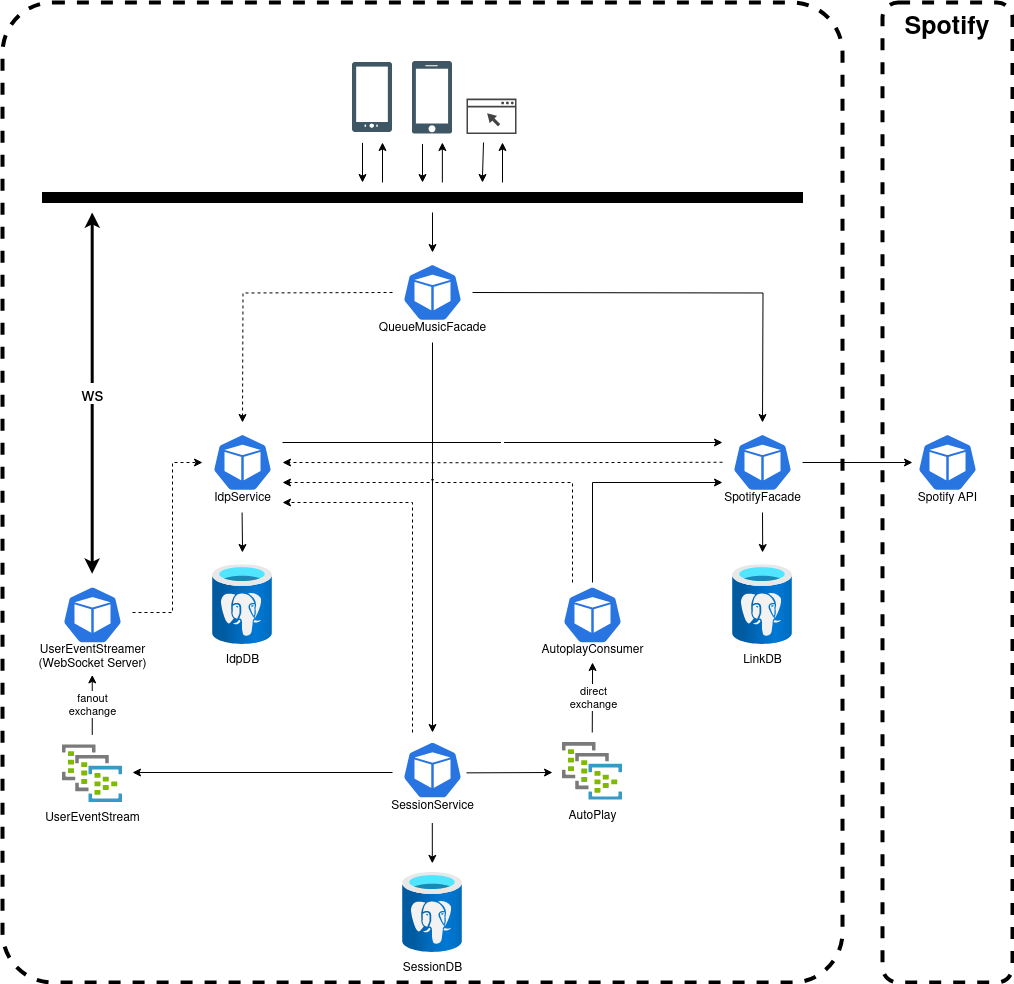

The diagram above was exported from draw.io. Its source (the exported page's mxGraphModel, read from the mxfile embedded in the PNG):
<mxGraphModel dx="1646" dy="451" grid="1" gridSize="10" guides="1" tooltips="1" connect="1" arrows="1" fold="1" page="1" pageScale="1" pageWidth="827" pageHeight="1169" math="0" shadow="0">
  <root>
    <mxCell id="0" />
    <mxCell id="1" parent="0" />
    <mxCell id="fPDsTW9sm5m2PoPTF5tN-26" value="Spotify" style="rounded=1;whiteSpace=wrap;html=1;fillColor=none;dashed=1;strokeWidth=4;verticalAlign=top;fontSize=25;fontStyle=1;movable=1;resizable=1;rotatable=1;deletable=1;editable=1;connectable=1;imageWidth=24;arcSize=12;" parent="1" vertex="1">
      <mxGeometry x="800" y="20" width="130" height="980" as="geometry" />
    </mxCell>
    <mxCell id="fPDsTW9sm5m2PoPTF5tN-8" value="&amp;nbsp;" style="rounded=1;whiteSpace=wrap;html=1;fillColor=none;dashed=1;strokeWidth=4;verticalAlign=top;fontSize=25;fontStyle=1;movable=1;resizable=1;rotatable=1;deletable=1;editable=1;connectable=0;locked=0;arcSize=6;allowArrows=0;" parent="1" vertex="1">
      <mxGeometry x="-80" y="20" width="840" height="980" as="geometry" />
    </mxCell>
    <mxCell id="fPDsTW9sm5m2PoPTF5tN-9" style="edgeStyle=orthogonalEdgeStyle;rounded=0;orthogonalLoop=1;jettySize=auto;html=1;fontSize=25;sourcePerimeterSpacing=10;targetPerimeterSpacing=10;jumpStyle=arc;" parent="1" source="fPDsTW9sm5m2PoPTF5tN-1" edge="1">
      <mxGeometry relative="1" as="geometry">
        <mxPoint x="280" y="200" as="targetPoint" />
        <Array as="points">
          <mxPoint x="280" y="200" />
        </Array>
      </mxGeometry>
    </mxCell>
    <mxCell id="fPDsTW9sm5m2PoPTF5tN-1" value="" style="shape=image;verticalLabelPosition=bottom;labelBackgroundColor=#ffffff;verticalAlign=top;aspect=fixed;imageAspect=0;image=data:image/svg+xml,(base64 omitted: 4032 chars);" parent="1" vertex="1">
      <mxGeometry x="270" y="80.01" width="40" height="70.35" as="geometry" />
    </mxCell>
    <mxCell id="fPDsTW9sm5m2PoPTF5tN-10" style="edgeStyle=orthogonalEdgeStyle;rounded=0;orthogonalLoop=1;jettySize=auto;html=1;fontSize=25;sourcePerimeterSpacing=10;targetPerimeterSpacing=10;jumpStyle=arc;" parent="1" source="fPDsTW9sm5m2PoPTF5tN-2" edge="1">
      <mxGeometry relative="1" as="geometry">
        <mxPoint x="340" y="200" as="targetPoint" />
        <Array as="points">
          <mxPoint x="340" y="200" />
        </Array>
      </mxGeometry>
    </mxCell>
    <mxCell id="fPDsTW9sm5m2PoPTF5tN-2" value="" style="shape=image;verticalLabelPosition=bottom;labelBackgroundColor=#ffffff;verticalAlign=top;aspect=fixed;imageAspect=0;image=data:image/svg+xml,(base64 omitted: 3664 chars);" parent="1" vertex="1">
      <mxGeometry x="330" y="78.75" width="40" height="72.86" as="geometry" />
    </mxCell>
    <mxCell id="fPDsTW9sm5m2PoPTF5tN-11" style="edgeStyle=orthogonalEdgeStyle;rounded=0;orthogonalLoop=1;jettySize=auto;html=1;fontSize=25;sourcePerimeterSpacing=10;targetPerimeterSpacing=10;jumpStyle=arc;" parent="1" source="fPDsTW9sm5m2PoPTF5tN-3" edge="1">
      <mxGeometry relative="1" as="geometry">
        <mxPoint x="350" y="270" as="targetPoint" />
        <Array as="points">
          <mxPoint x="350" y="250" />
          <mxPoint x="350" y="250" />
        </Array>
      </mxGeometry>
    </mxCell>
    <mxCell id="fPDsTW9sm5m2PoPTF5tN-3" value="" style="rounded=0;whiteSpace=wrap;html=1;fillColor=#000000;" parent="1" vertex="1">
      <mxGeometry x="-40" y="210" width="760" height="10" as="geometry" />
    </mxCell>
    <mxCell id="fPDsTW9sm5m2PoPTF5tN-12" style="edgeStyle=orthogonalEdgeStyle;rounded=0;orthogonalLoop=1;jettySize=auto;html=1;fontSize=25;sourcePerimeterSpacing=10;jumpStyle=arc;" parent="1" edge="1">
      <mxGeometry relative="1" as="geometry">
        <mxPoint x="350" y="750" as="targetPoint" />
        <mxPoint x="350" y="360" as="sourcePoint" />
        <Array as="points">
          <mxPoint x="350" y="380" />
          <mxPoint x="350" y="380" />
        </Array>
      </mxGeometry>
    </mxCell>
    <mxCell id="fPDsTW9sm5m2PoPTF5tN-17" style="edgeStyle=orthogonalEdgeStyle;rounded=0;orthogonalLoop=1;jettySize=auto;html=1;fontSize=25;targetPerimeterSpacing=10;sourcePerimeterSpacing=10;jumpStyle=arc;" parent="1" edge="1">
      <mxGeometry relative="1" as="geometry">
        <mxPoint x="830" y="480.02857142857135" as="targetPoint" />
        <mxPoint x="720" y="480" as="sourcePoint" />
      </mxGeometry>
    </mxCell>
    <mxCell id="7-gOmTdPqmW5LeuoBe0Y-9" style="edgeStyle=orthogonalEdgeStyle;rounded=0;orthogonalLoop=1;jettySize=auto;html=1;dashed=1;jumpStyle=arc;" parent="1" edge="1">
      <mxGeometry relative="1" as="geometry">
        <mxPoint x="310" y="310" as="sourcePoint" />
        <mxPoint x="160" y="440" as="targetPoint" />
      </mxGeometry>
    </mxCell>
    <mxCell id="fPDsTW9sm5m2PoPTF5tN-13" style="edgeStyle=orthogonalEdgeStyle;rounded=0;orthogonalLoop=1;jettySize=auto;html=1;fontSize=25;sourcePerimeterSpacing=10;jumpStyle=arc;" parent="1" edge="1">
      <mxGeometry relative="1" as="geometry">
        <mxPoint x="349.8" y="880.87" as="targetPoint" />
        <mxPoint x="349.8" y="840.5" as="sourcePoint" />
        <Array as="points">
          <mxPoint x="349.8" y="880.87" />
          <mxPoint x="349.8" y="880.87" />
        </Array>
      </mxGeometry>
    </mxCell>
    <mxCell id="7-gOmTdPqmW5LeuoBe0Y-20" style="edgeStyle=orthogonalEdgeStyle;rounded=0;orthogonalLoop=1;jettySize=auto;html=1;jumpStyle=arc;" parent="1" edge="1">
      <mxGeometry relative="1" as="geometry">
        <mxPoint x="384" y="790.37" as="sourcePoint" />
        <mxPoint x="470" y="790" as="targetPoint" />
        <Array as="points">
          <mxPoint x="404" y="790.37" />
          <mxPoint x="404" y="790.37" />
        </Array>
      </mxGeometry>
    </mxCell>
    <mxCell id="kR5_rgt9_V4vBD_tIPN6-34" value="" style="edgeStyle=orthogonalEdgeStyle;rounded=0;orthogonalLoop=1;jettySize=auto;html=1;dashed=1;" parent="1" edge="1">
      <mxGeometry x="0.6757" relative="1" as="geometry">
        <mxPoint x="200" y="520" as="targetPoint" />
        <mxPoint x="330" y="750" as="sourcePoint" />
        <Array as="points">
          <mxPoint x="330" y="750" />
          <mxPoint x="330" y="520" />
        </Array>
        <mxPoint as="offset" />
      </mxGeometry>
    </mxCell>
    <mxCell id="fPDsTW9sm5m2PoPTF5tN-16" style="edgeStyle=orthogonalEdgeStyle;rounded=0;orthogonalLoop=1;jettySize=auto;html=1;fontSize=25;sourcePerimeterSpacing=10;jumpStyle=arc;" parent="1" edge="1">
      <mxGeometry relative="1" as="geometry">
        <mxPoint x="159.89" y="570" as="targetPoint" />
        <mxPoint x="159.6" y="530" as="sourcePoint" />
      </mxGeometry>
    </mxCell>
    <mxCell id="kR5_rgt9_V4vBD_tIPN6-22" value="&amp;nbsp;" style="edgeStyle=orthogonalEdgeStyle;rounded=0;orthogonalLoop=1;jettySize=auto;html=1;" parent="1" edge="1">
      <mxGeometry relative="1" as="geometry">
        <mxPoint x="640" y="460" as="targetPoint" />
        <mxPoint x="200" y="460" as="sourcePoint" />
        <Array as="points" />
      </mxGeometry>
    </mxCell>
    <mxCell id="7-gOmTdPqmW5LeuoBe0Y-4" style="edgeStyle=orthogonalEdgeStyle;rounded=0;orthogonalLoop=1;jettySize=auto;html=1;jumpStyle=arc;" parent="1" edge="1">
      <mxGeometry relative="1" as="geometry">
        <mxPoint x="680" y="530" as="sourcePoint" />
        <mxPoint x="680" y="570" as="targetPoint" />
      </mxGeometry>
    </mxCell>
    <mxCell id="7-gOmTdPqmW5LeuoBe0Y-2" value="LinkDB" style="aspect=fixed;html=1;points=[];align=center;image;fontSize=12;image=img/lib/azure2/databases/Azure_Database_PostgreSQL_Server.svg;fillColor=#000000;" parent="1" vertex="1">
      <mxGeometry x="650" y="582.41" width="60" height="79.99" as="geometry" />
    </mxCell>
    <mxCell id="7-gOmTdPqmW5LeuoBe0Y-6" value="" style="edgeStyle=orthogonalEdgeStyle;rounded=0;orthogonalLoop=1;jettySize=auto;html=1;fontSize=25;targetPerimeterSpacing=10;sourcePerimeterSpacing=10;jumpStyle=arc;" parent="1" edge="1">
      <mxGeometry relative="1" as="geometry">
        <mxPoint x="680" y="440" as="targetPoint" />
        <mxPoint x="390" y="310.02857142857135" as="sourcePoint" />
      </mxGeometry>
    </mxCell>
    <mxCell id="kR5_rgt9_V4vBD_tIPN6-33" style="edgeStyle=orthogonalEdgeStyle;rounded=0;orthogonalLoop=1;jettySize=auto;html=1;dashed=1;" parent="1" edge="1">
      <mxGeometry relative="1" as="geometry">
        <mxPoint x="200" y="480" as="targetPoint" />
        <mxPoint x="640" y="479.75" as="sourcePoint" />
      </mxGeometry>
    </mxCell>
    <mxCell id="7-gOmTdPqmW5LeuoBe0Y-12" value="IdpDB" style="aspect=fixed;html=1;points=[];align=center;image;fontSize=12;image=img/lib/azure2/databases/Azure_Database_PostgreSQL_Server.svg;fillColor=#000000;" parent="1" vertex="1">
      <mxGeometry x="130" y="582.4100000000001" width="60" height="79.99" as="geometry" />
    </mxCell>
    <mxCell id="7-gOmTdPqmW5LeuoBe0Y-22" value="&lt;div&gt;direct &lt;br&gt;&lt;/div&gt;&lt;div&gt;exchange&lt;/div&gt;" style="edgeStyle=orthogonalEdgeStyle;rounded=0;orthogonalLoop=1;jettySize=auto;html=1;jumpStyle=arc;" parent="1" edge="1">
      <mxGeometry relative="1" as="geometry">
        <mxPoint x="509.76" y="750" as="sourcePoint" />
        <mxPoint x="510" y="680" as="targetPoint" />
      </mxGeometry>
    </mxCell>
    <mxCell id="7-gOmTdPqmW5LeuoBe0Y-17" value="AutoPlay" style="sketch=0;aspect=fixed;html=1;points=[];align=center;image;fontSize=12;image=img/lib/mscae/Event_Hub_Clusters.svg;dashed=1;strokeWidth=4;fillColor=none;" parent="1" vertex="1">
      <mxGeometry x="480" y="760" width="60" height="57.6" as="geometry" />
    </mxCell>
    <mxCell id="7-gOmTdPqmW5LeuoBe0Y-23" style="edgeStyle=orthogonalEdgeStyle;rounded=0;orthogonalLoop=1;jettySize=auto;html=1;jumpStyle=arc;" parent="1" edge="1">
      <mxGeometry relative="1" as="geometry">
        <mxPoint x="510" y="600" as="sourcePoint" />
        <mxPoint x="640" y="500" as="targetPoint" />
        <Array as="points">
          <mxPoint x="510" y="500" />
        </Array>
      </mxGeometry>
    </mxCell>
    <mxCell id="kR5_rgt9_V4vBD_tIPN6-14" value="" style="edgeStyle=orthogonalEdgeStyle;rounded=0;orthogonalLoop=1;jettySize=auto;html=1;dashed=1;jumpStyle=arc;" parent="1" edge="1">
      <mxGeometry x="0.6571" relative="1" as="geometry">
        <mxPoint x="200" y="500" as="targetPoint" />
        <mxPoint x="490" y="600" as="sourcePoint" />
        <Array as="points">
          <mxPoint x="490" y="600" />
          <mxPoint x="490" y="500" />
        </Array>
        <mxPoint as="offset" />
      </mxGeometry>
    </mxCell>
    <mxCell id="7-gOmTdPqmW5LeuoBe0Y-26" style="edgeStyle=orthogonalEdgeStyle;rounded=0;orthogonalLoop=1;jettySize=auto;html=1;jumpStyle=arc;" parent="1" edge="1">
      <mxGeometry relative="1" as="geometry">
        <mxPoint x="400" y="200" as="targetPoint" />
        <mxPoint x="401" y="160" as="sourcePoint" />
        <Array as="points">
          <mxPoint x="400" y="160" />
        </Array>
      </mxGeometry>
    </mxCell>
    <mxCell id="7-gOmTdPqmW5LeuoBe0Y-25" value="" style="sketch=0;pointerEvents=1;shadow=0;dashed=0;html=1;strokeColor=none;fillColor=#434445;aspect=fixed;labelPosition=center;verticalLabelPosition=bottom;verticalAlign=top;align=center;outlineConnect=0;shape=mxgraph.vvd.web_browser;" parent="1" vertex="1">
      <mxGeometry x="384" y="116.11" width="50" height="35.5" as="geometry" />
    </mxCell>
    <mxCell id="kR5_rgt9_V4vBD_tIPN6-1" value="SessionDB" style="aspect=fixed;html=1;points=[];align=center;image;fontSize=12;image=img/lib/azure2/databases/Azure_Database_PostgreSQL_Server.svg;fillColor=#000000;" parent="1" vertex="1">
      <mxGeometry x="320" y="890" width="60" height="79.99" as="geometry" />
    </mxCell>
    <mxCell id="kR5_rgt9_V4vBD_tIPN6-6" value="UserEventStream" style="sketch=0;aspect=fixed;html=1;points=[];align=center;image;fontSize=12;image=img/lib/mscae/Event_Hub_Clusters.svg;dashed=1;strokeWidth=4;fillColor=none;" parent="1" vertex="1">
      <mxGeometry x="-20" y="762.4000000000001" width="60" height="57.6" as="geometry" />
    </mxCell>
    <mxCell id="kR5_rgt9_V4vBD_tIPN6-7" style="edgeStyle=orthogonalEdgeStyle;rounded=0;orthogonalLoop=1;jettySize=auto;html=1;jumpStyle=arc;" parent="1" edge="1">
      <mxGeometry relative="1" as="geometry">
        <mxPoint x="310" y="790" as="sourcePoint" />
        <mxPoint x="50" y="790" as="targetPoint" />
        <Array as="points">
          <mxPoint x="300" y="790" />
          <mxPoint x="300" y="790" />
        </Array>
      </mxGeometry>
    </mxCell>
    <mxCell id="kR5_rgt9_V4vBD_tIPN6-35" style="edgeStyle=orthogonalEdgeStyle;rounded=0;orthogonalLoop=1;jettySize=auto;html=1;dashed=1;" parent="1" edge="1">
      <mxGeometry relative="1" as="geometry">
        <mxPoint x="120" y="480" as="targetPoint" />
        <mxPoint x="50" y="630" as="sourcePoint" />
        <Array as="points">
          <mxPoint x="90" y="630" />
          <mxPoint x="90" y="480" />
          <mxPoint x="120" y="480" />
        </Array>
      </mxGeometry>
    </mxCell>
    <mxCell id="kR5_rgt9_V4vBD_tIPN6-12" value="&lt;div&gt;fanout &lt;br&gt;&lt;/div&gt;&lt;div&gt;exchange&lt;/div&gt;" style="edgeStyle=orthogonalEdgeStyle;rounded=0;orthogonalLoop=1;jettySize=auto;html=1;jumpStyle=arc;" parent="1" edge="1">
      <mxGeometry relative="1" as="geometry">
        <mxPoint x="9.759999999999991" y="752.4" as="sourcePoint" />
        <mxPoint x="9.759999999999991" y="692.4" as="targetPoint" />
      </mxGeometry>
    </mxCell>
    <mxCell id="kR5_rgt9_V4vBD_tIPN6-26" style="edgeStyle=orthogonalEdgeStyle;rounded=0;orthogonalLoop=1;jettySize=auto;html=1;fontSize=25;sourcePerimeterSpacing=10;targetPerimeterSpacing=10;jumpStyle=arc;" parent="1" edge="1">
      <mxGeometry relative="1" as="geometry">
        <mxPoint x="300" y="160" as="targetPoint" />
        <Array as="points">
          <mxPoint x="300" y="180" />
        </Array>
        <mxPoint x="300" y="200" as="sourcePoint" />
      </mxGeometry>
    </mxCell>
    <mxCell id="kR5_rgt9_V4vBD_tIPN6-27" style="edgeStyle=orthogonalEdgeStyle;rounded=0;orthogonalLoop=1;jettySize=auto;html=1;fontSize=25;sourcePerimeterSpacing=10;targetPerimeterSpacing=10;jumpStyle=arc;" parent="1" edge="1">
      <mxGeometry relative="1" as="geometry">
        <mxPoint x="359.86" y="160" as="targetPoint" />
        <Array as="points">
          <mxPoint x="359.86" y="180" />
        </Array>
        <mxPoint x="359.86" y="200" as="sourcePoint" />
      </mxGeometry>
    </mxCell>
    <mxCell id="kR5_rgt9_V4vBD_tIPN6-28" style="edgeStyle=orthogonalEdgeStyle;rounded=0;orthogonalLoop=1;jettySize=auto;html=1;fontSize=25;sourcePerimeterSpacing=10;targetPerimeterSpacing=10;jumpStyle=arc;" parent="1" edge="1">
      <mxGeometry relative="1" as="geometry">
        <mxPoint x="420" y="160" as="targetPoint" />
        <Array as="points">
          <mxPoint x="420" y="180" />
        </Array>
        <mxPoint x="420" y="200" as="sourcePoint" />
      </mxGeometry>
    </mxCell>
    <mxCell id="kR5_rgt9_V4vBD_tIPN6-36" value="ws" style="edgeStyle=orthogonalEdgeStyle;rounded=0;orthogonalLoop=1;jettySize=auto;html=1;fontSize=18;sourcePerimeterSpacing=10;targetPerimeterSpacing=10;jumpStyle=arc;strokeWidth=3;startArrow=classic;startFill=1;" parent="1" edge="1">
      <mxGeometry relative="1" as="geometry">
        <mxPoint x="9.680000000000003" y="591.25" as="targetPoint" />
        <Array as="points">
          <mxPoint x="9.680000000000003" y="240" />
        </Array>
        <mxPoint x="9.680000000000003" y="230" as="sourcePoint" />
      </mxGeometry>
    </mxCell>
    <mxCell id="7KpCkOYRu34uAXc7ZMRp-4" value="QueueMusicFacade" style="sketch=0;html=1;dashed=0;whitespace=wrap;fillColor=#2875E2;strokeColor=#ffffff;points=[[0.005,0.63,0],[0.1,0.2,0],[0.9,0.2,0],[0.5,0,0],[0.995,0.63,0],[0.72,0.99,0],[0.5,1,0],[0.28,0.99,0]];verticalLabelPosition=bottom;align=center;verticalAlign=top;shape=mxgraph.kubernetes.icon;prIcon=pod;spacing=-8;" vertex="1" parent="1">
      <mxGeometry x="320" y="280" width="60" height="60" as="geometry" />
    </mxCell>
    <mxCell id="7KpCkOYRu34uAXc7ZMRp-5" value="SpotifyFacade" style="sketch=0;html=1;dashed=0;whitespace=wrap;fillColor=#2875E2;strokeColor=#ffffff;points=[[0.005,0.63,0],[0.1,0.2,0],[0.9,0.2,0],[0.5,0,0],[0.995,0.63,0],[0.72,0.99,0],[0.5,1,0],[0.28,0.99,0]];verticalLabelPosition=bottom;align=center;verticalAlign=top;shape=mxgraph.kubernetes.icon;prIcon=pod;spacing=-8;" vertex="1" parent="1">
      <mxGeometry x="650" y="450" width="60" height="60" as="geometry" />
    </mxCell>
    <mxCell id="7KpCkOYRu34uAXc7ZMRp-6" value="Spotify API" style="sketch=0;html=1;dashed=0;whitespace=wrap;fillColor=#2875E2;strokeColor=#ffffff;points=[[0.005,0.63,0],[0.1,0.2,0],[0.9,0.2,0],[0.5,0,0],[0.995,0.63,0],[0.72,0.99,0],[0.5,1,0],[0.28,0.99,0]];verticalLabelPosition=bottom;align=center;verticalAlign=top;shape=mxgraph.kubernetes.icon;prIcon=pod;spacing=-8;" vertex="1" parent="1">
      <mxGeometry x="835" y="450" width="60" height="60" as="geometry" />
    </mxCell>
    <mxCell id="7KpCkOYRu34uAXc7ZMRp-7" value="AutoplayConsumer" style="sketch=0;html=1;dashed=0;whitespace=wrap;fillColor=#2875E2;strokeColor=#ffffff;points=[[0.005,0.63,0],[0.1,0.2,0],[0.9,0.2,0],[0.5,0,0],[0.995,0.63,0],[0.72,0.99,0],[0.5,1,0],[0.28,0.99,0]];verticalLabelPosition=bottom;align=center;verticalAlign=top;shape=mxgraph.kubernetes.icon;prIcon=pod;spacing=-8;" vertex="1" parent="1">
      <mxGeometry x="480" y="602.4" width="60" height="60" as="geometry" />
    </mxCell>
    <mxCell id="7KpCkOYRu34uAXc7ZMRp-8" value="SessionService" style="sketch=0;html=1;dashed=0;whitespace=wrap;fillColor=#2875E2;strokeColor=#ffffff;points=[[0.005,0.63,0],[0.1,0.2,0],[0.9,0.2,0],[0.5,0,0],[0.995,0.63,0],[0.72,0.99,0],[0.5,1,0],[0.28,0.99,0]];verticalLabelPosition=bottom;align=center;verticalAlign=top;shape=mxgraph.kubernetes.icon;prIcon=pod;spacing=-8;" vertex="1" parent="1">
      <mxGeometry x="320" y="757.6" width="60" height="60" as="geometry" />
    </mxCell>
    <mxCell id="7KpCkOYRu34uAXc7ZMRp-9" value="IdpService" style="sketch=0;html=1;dashed=0;whitespace=wrap;fillColor=#2875E2;strokeColor=#ffffff;points=[[0.005,0.63,0],[0.1,0.2,0],[0.9,0.2,0],[0.5,0,0],[0.995,0.63,0],[0.72,0.99,0],[0.5,1,0],[0.28,0.99,0]];verticalLabelPosition=bottom;align=center;verticalAlign=top;shape=mxgraph.kubernetes.icon;prIcon=pod;spacing=-8;" vertex="1" parent="1">
      <mxGeometry x="130" y="450" width="60" height="60" as="geometry" />
    </mxCell>
    <mxCell id="7KpCkOYRu34uAXc7ZMRp-10" value="UserEventStreamer&lt;br&gt;(WebSocket Server)" style="sketch=0;html=1;dashed=0;whitespace=wrap;fillColor=#2875E2;strokeColor=#ffffff;points=[[0.005,0.63,0],[0.1,0.2,0],[0.9,0.2,0],[0.5,0,0],[0.995,0.63,0],[0.72,0.99,0],[0.5,1,0],[0.28,0.99,0]];verticalLabelPosition=bottom;align=center;verticalAlign=top;shape=mxgraph.kubernetes.icon;prIcon=pod;spacing=-8;" vertex="1" parent="1">
      <mxGeometry x="-20" y="602.4" width="60" height="60" as="geometry" />
    </mxCell>
  </root>
</mxGraphModel>